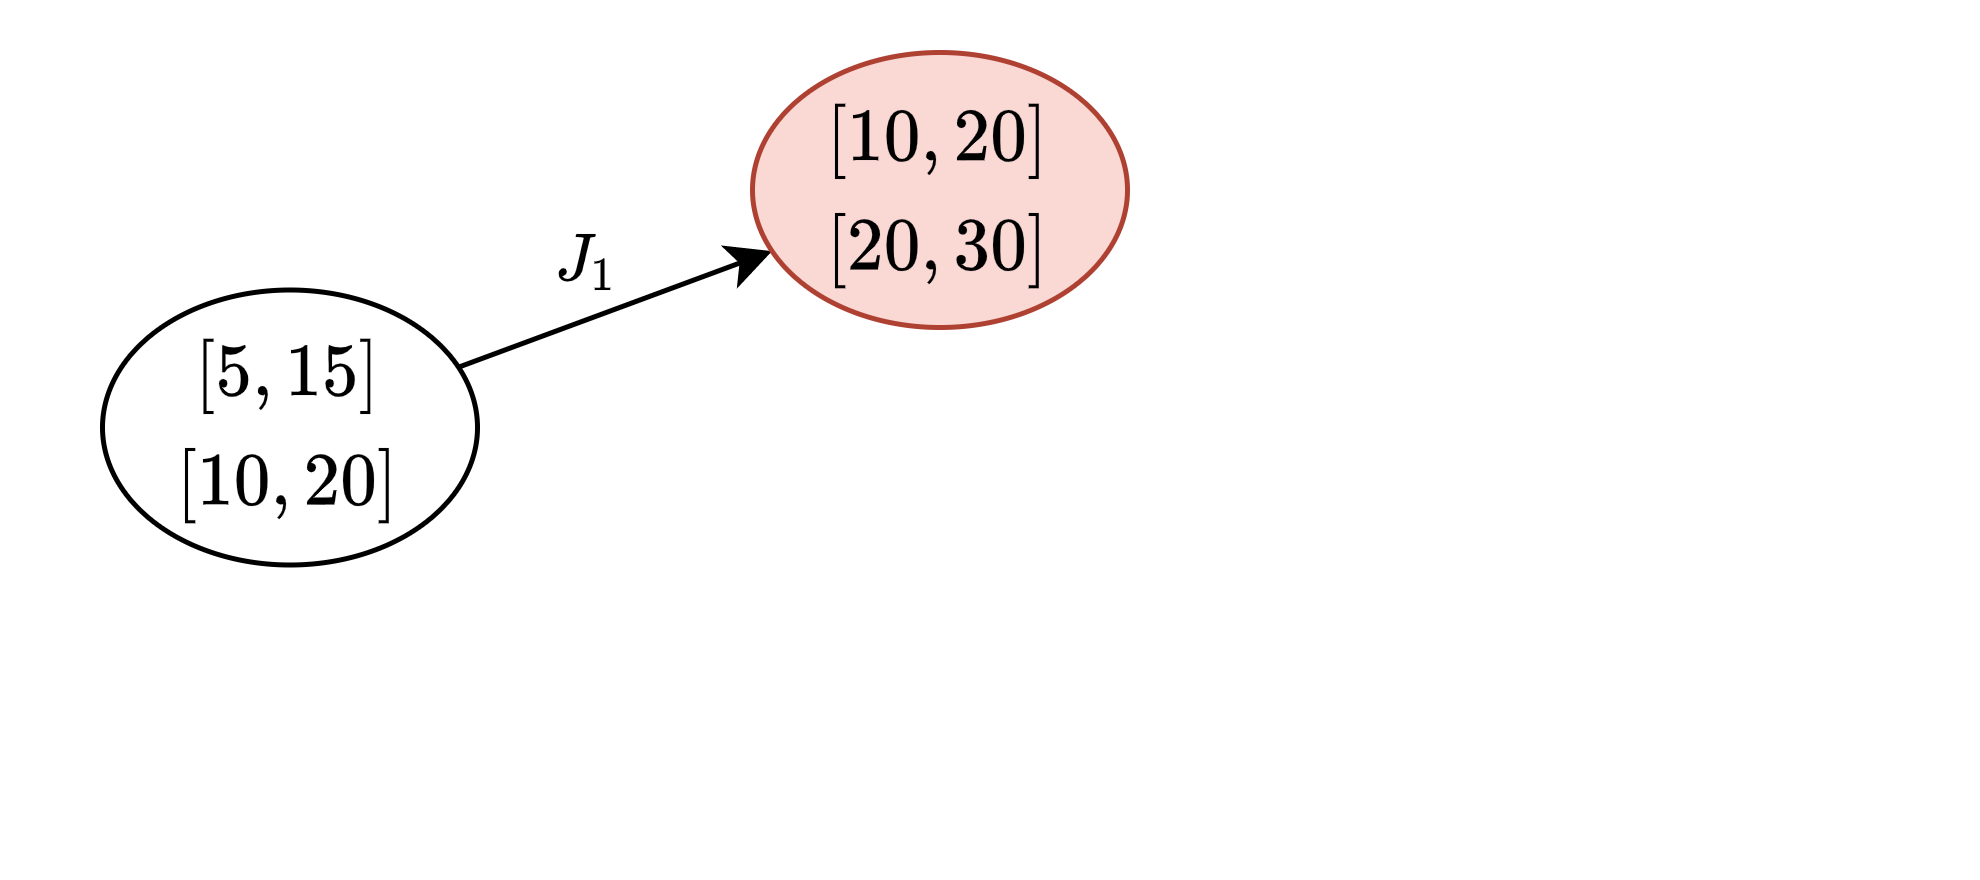

The diagram above was exported from draw.io. Its source (the exported page's mxGraphModel, read from the mxfile embedded in the PNG):
<mxGraphModel dx="1673" dy="-202" grid="1" gridSize="5" guides="1" tooltips="1" connect="1" arrows="1" fold="1" page="1" pageScale="1" pageWidth="827" pageHeight="1169" math="1" shadow="0" extFonts="Roboto^https://fonts.googleapis.com/css?family=Roboto">
  <root>
    <mxCell id="0" />
    <mxCell id="1" parent="0" />
    <mxCell id="2" value="" style="rounded=0;whiteSpace=wrap;html=1;fontColor=#FF0000;strokeColor=none;fillColor=none;" vertex="1" parent="1">
      <mxGeometry x="1150" y="1465" width="395" height="175" as="geometry" />
    </mxCell>
    <mxCell id="3" value="" style="rounded=0;orthogonalLoop=1;jettySize=auto;html=1;labelBorderColor=none;fontFamily=Roboto;" edge="1" source="5" target="6" parent="1">
      <mxGeometry relative="1" as="geometry">
        <mxPoint x="1304.2904130057618" y="1512.772918074707" as="targetPoint" />
      </mxGeometry>
    </mxCell>
    <mxCell id="4" value="$$J_1$$" style="edgeLabel;html=1;align=center;verticalAlign=middle;resizable=0;points=[];fontFamily=Roboto;labelBackgroundColor=none;" vertex="1" connectable="0" parent="3">
      <mxGeometry x="0.1881" y="-1" relative="1" as="geometry">
        <mxPoint x="-12.5" y="-8.5" as="offset" />
      </mxGeometry>
    </mxCell>
    <mxCell id="5" value="$$\begin{matrix} &lt;br&gt;[5, 15]\\&amp;nbsp;&lt;br&gt;[10, 20]&lt;br&gt;\end{matrix}$$" style="ellipse;whiteSpace=wrap;html=1;fontFamily=Roboto;" vertex="1" parent="1">
      <mxGeometry x="1170" y="1522.5" width="75" height="55" as="geometry" />
    </mxCell>
    <mxCell id="6" value="$$\begin{matrix}&amp;nbsp;&lt;br&gt;[10, 20]\\&amp;nbsp;&lt;br&gt;[20, 30]&lt;br&gt;\end{matrix}$$" style="ellipse;whiteSpace=wrap;html=1;fontFamily=Roboto;fillColor=#fad9d5;strokeColor=#ae4132;" vertex="1" parent="1">
      <mxGeometry x="1300" y="1475" width="75" height="55" as="geometry" />
    </mxCell>
  </root>
</mxGraphModel>